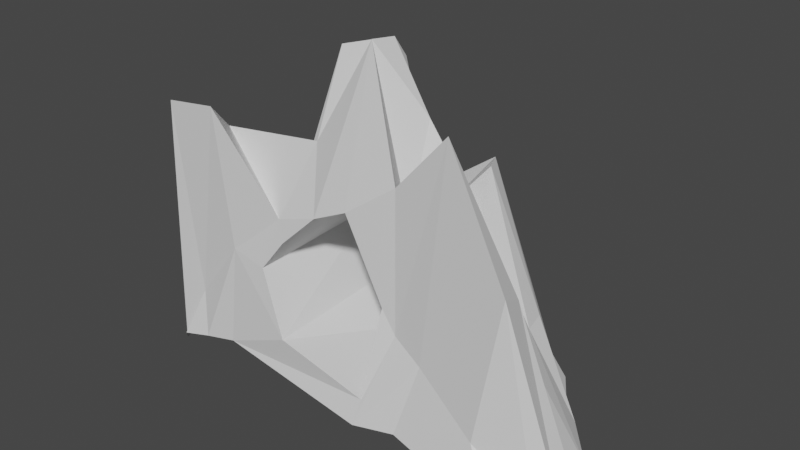 # Source: hallow_rock.blend  (saved by Blender 2.80.75; exported with 4.5.12 LTS)
import bpy
from mathutils import Matrix  # noqa: F401  (used for matrix-valued properties, if any)

bpy.ops.wm.read_factory_settings(use_empty=True)
scene = bpy.context.scene
scene.name = 'Scene'

# ---- collections
col_collection = bpy.data.collections.new('Collection'); scene.collection.children.link(col_collection)

# ---- world
world_world = bpy.data.worlds.new('World'); scene.world = world_world
world_world.use_nodes = True; world_world.node_tree.nodes.clear()
_N = world_world.node_tree.nodes; _L = world_world.node_tree.links
n0 = _N.new('ShaderNodeOutputWorld'); n0.name = 'World Output'; n0.location = (300, 300)
n1 = _N.new('ShaderNodeBackground'); n1.name = 'Background'; n1.location = (10, 300)
n1.inputs[0].default_value = (0.05088, 0.05088, 0.05088, 1.0)
_L.new(n1.outputs[0], n0.inputs[0])
n0.is_active_output = True
world_world.color = (0.05088, 0.05088, 0.05088)
world_world.use_sun_shadow = False
world_world.sun_shadow_jitter_overblur = 0.0

# ---- meshes
me_plane = bpy.data.meshes.new('Plane')
me_plane.from_pydata([(-1.56, -0.808, -0.08309), (1.556, -0.9145, -0.1252), (-1.298, 0.7767, -0.233), (1.2, 0.6504, -0.0764), (-1.452, 0.6063, -0.3285), (-1.608, 0.3404, -0.308), (-1.634, 0.1149, -0.3449), (-1.669, -0.185, -0.2751), (-1.719, -0.4133, -0.3265), (-1.713, -0.5644, -0.2118), (-1.671, -0.7139, -0.217), (-1.289, -0.801, -0.005249), (-0.9853, -0.8004, 0.07362), (0.3583, -0.8884, -0.04814), (0.6947, -0.8262, -0.005829), (1.134, -0.8776, -0.0913), (1.707, -0.7978, -0.1745), (1.815, -0.6826, -0.2075), (1.933, -0.4979, -0.3118), (1.942, -0.2974, -0.3237), (1.772, 0.03491, -0.2633), (1.501, 0.318, -0.17), (1.322, 0.475, -0.1247), (0.9533, 0.6793, -0.07398), (0.6796, 0.6795, -0.003844), (-0.6974, 0.8144, -0.1483), (-1.022, 0.7486, -0.1139), (-1.396, -0.7019, 0.3374), (-1.51, -0.7703, 1.966), (-1.411, -0.3176, 0.625), (-1.314, -0.08357, -0.0666), (-1.305, 0.1201, 0.4741), (-1.254, 0.3477, 0.7834), (-1.2, 0.6008, 0.2551), (-0.9299, -0.758, 0.9014), (-1.051, -0.7797, 2.03), (-1.255, -0.4396, 1.723), (-0.9798, -0.07655, 0.2207), (-0.8171, -0.1195, 1.282), (-0.7378, 0.2704, 1.486), (-0.7632, 0.5343, 0.643), (-0.4599, -0.7269, 1.292), (-0.2688, -0.5, 1.881), (-0.2627, -0.2265, 2.522), (-0.2359, 0.161, 1.786), (0.153, -0.3875, 2.679), (0.1618, -0.1662, 2.648), (0.1374, -0.01313, 2.468), (0.6021, -0.6918, 0.715), (0.6081, -0.694, 1.85), (0.5499, -0.4868, 1.501), (0.4668, -0.1604, 2.138), (0.4761, -0.05674, 1.383), (0.3488, 0.2036, 1.519), (0.852, -0.7319, 0.5854), (1.063, -0.7394, 2.347), (0.9198, -0.2022, 1.337), (0.8927, -0.09884, 1.466), (0.8518, 0.0273, 1.828), (0.777, 0.1826, 1.825), (0.8354, 0.4853, 0.5598), (1.373, -0.8349, 0.2637), (1.564, -0.7916, 1.421), (1.502, -0.5446, 1.282), (1.306, -0.1676, 0.6957), (1.181, 0.1137, 0.6161), (1.144, 0.3008, 0.6294), (1.146, 0.5123, 0.1907), (-0.3548, -0.8571, 0.3676), (-0.3452, 0.5209, 0.4436), (-0.5487, 0.3667, 0.9495), (-0.6005, -0.786, 0.8646), (-0.2873, 0.2028, 1.308), (-0.3598, 0.2225, 1.208), (0.2041, -0.7406, 1.56), (0.1398, 0.08565, 1.739), (0.1372, 0.08486, 1.736), (-0.09229, -0.7438, 1.419), (-0.4032, -0.7606, 1.126), (0.3989, -0.8318, 0.161), (0.3065, 0.5497, 0.1442), (0.5005, 0.3563, 0.908), (0.4955, -0.7048, 0.9042), (0.3958, 0.2861, 1.16), (0.2852, 0.1892, 1.426)], [], [(67, 22, 3, 23), (4, 33, 26, 2), (33, 40, 25, 26), (81, 83, 60), (60, 67, 23, 24), (0, 11, 27, 10), (10, 27, 28, 9), (9, 28, 29, 8), (8, 29, 30, 7), (7, 30, 31, 6), (6, 31, 32, 5), (5, 32, 33, 4), (11, 12, 34, 27), (27, 34, 35, 28), (28, 35, 36, 29), (29, 36, 37, 30), (30, 37, 38, 31), (31, 38, 39, 32), (32, 39, 40, 33), (72, 75, 78, 71), (35, 34, 41), (35, 41, 42, 36), (43, 37, 42), (37, 43, 44, 38), (38, 44, 72), (74, 49, 45), (42, 45, 46, 43), (43, 46, 47, 44), (44, 47, 76, 72), (45, 50, 51, 46), (46, 51, 52, 47), (47, 52, 76), (13, 14, 54, 48), (48, 54, 55, 49), (49, 55, 56, 50), (50, 56, 57, 51), (51, 57, 58, 52), (52, 58, 59, 53), (60, 83, 53, 59), (14, 15, 61, 54), (54, 61, 62, 55), (55, 62, 63, 56), (56, 63, 64, 57), (57, 64, 65, 58), (58, 65, 66, 59), (59, 66, 67, 60), (15, 1, 16, 61), (61, 16, 17, 62), (62, 17, 18, 63), (63, 18, 19, 64), (64, 19, 20, 65), (65, 20, 21, 66), (66, 21, 22, 67), (80, 25, 69), (42, 41, 77, 45), (45, 77, 74), (78, 77, 41), (50, 45, 49), (80, 69, 68, 79), (82, 48, 49, 74), (83, 84, 53), (80, 79, 82, 81), (25, 80, 24), (34, 12, 68, 71), (83, 81, 82, 74), (73, 72, 71, 70), (78, 75, 77), (77, 75, 74), (83, 74, 75, 84), (41, 34, 71, 78), (70, 71, 68, 69), (40, 70, 69, 25), (39, 73, 70, 40), (80, 81, 60, 24), (79, 68, 12, 13), (82, 79, 13, 48), (36, 42, 37), (39, 38, 73), (72, 73, 38), (52, 84, 75, 76), (53, 84, 52)])
_uv = me_plane.uv_layers.new(name='UVMap')
_uv.uv.foreach_set('vector', [0.875, 0.875, 1.0, 0.875, 1.0, 1.0, 0.875, 1.0, 0.0, 0.875, 0.125, 0.875, 0.125, 1.0, 0.0, 1.0, 0.125, 0.875, 0.25, 0.875, 0.25, 1.0, 0.125, 1.0, 0.6477, 0.8239, 0.625, 0.7911, 0.75, 0.875, 0.75, 0.875, 0.875, 0.875, 0.875, 1.0, 0.75, 1.0, 0.0, 0.0, 0.125, 0.0, 0.125, 0.125, 0.0, 0.125, 0.0, 0.125, 0.125, 0.125, 0.125, 0.25, 0.0, 0.25, 0.0, 0.25, 0.125, 0.25, 0.125, 0.375, 0.0, 0.375, 0.0, 0.375, 0.125, 0.375, 0.125, 0.5, 0.0, 0.5, 0.0, 0.5, 0.125, 0.5, 0.125, 0.625, 0.0, 0.625, 0.0, 0.625, 0.125, 0.625, 0.125, 0.75, 0.0, 0.75, 0.0, 0.75, 0.125, 0.75, 0.125, 0.875, 0.0, 0.875, 0.125, 0.0, 0.25, 0.0, 0.25, 0.125, 0.125, 0.125, 0.125, 0.125, 0.25, 0.125, 0.25, 0.25, 0.125, 0.25, 0.125, 0.25, 0.25, 0.25, 0.25, 0.375, 0.125, 0.375, 0.125, 0.375, 0.25, 0.375, 0.25, 0.5, 0.125, 0.5, 0.125, 0.5, 0.25, 0.5, 0.25, 0.625, 0.125, 0.625, 0.125, 0.625, 0.25, 0.625, 0.25, 0.75, 0.125, 0.75, 0.125, 0.75, 0.25, 0.75, 0.25, 0.875, 0.125, 0.875, 0.375, 0.7214, 0.5008, 0.697, 0.375, 0.196, 0.2, 0.8731, 0.25, 0.25, 0.25, 0.125, 0.375, 0.25, 0.25, 0.25, 0.375, 0.25, 0.375, 0.375, 0.25, 0.375, 0.375, 0.5, 0.25, 0.5, 0.375, 0.375, 0.25, 0.5, 0.375, 0.5, 0.375, 0.625, 0.25, 0.625, 0.25, 0.625, 0.375, 0.625, 0.375, 0.7214, 0.5256, 0.25, 0.625, 0.25, 0.5, 0.375, 0.375, 0.375, 0.5, 0.375, 0.5, 0.5, 0.375, 0.5, 0.375, 0.5, 0.5, 0.5, 0.5, 0.625, 0.375, 0.625, 0.375, 0.625, 0.5, 0.625, 0.5, 0.6976, 0.375, 0.7214, 0.5, 0.375, 0.625, 0.375, 0.625, 0.5, 0.5, 0.5, 0.5, 0.5, 0.625, 0.5, 0.625, 0.625, 0.5, 0.625, 0.5, 0.625, 0.625, 0.625, 0.5, 0.6976, 0.625, 0.0, 0.75, 0.0, 0.75, 0.125, 0.625, 0.125, 0.625, 0.125, 0.75, 0.125, 0.75, 0.25, 0.625, 0.25, 0.625, 0.25, 0.75, 0.25, 0.75, 0.375, 0.625, 0.375, 0.625, 0.375, 0.75, 0.375, 0.75, 0.5, 0.625, 0.5, 0.625, 0.5, 0.75, 0.5, 0.75, 0.625, 0.625, 0.625, 0.625, 0.625, 0.75, 0.625, 0.75, 0.75, 0.625, 0.75, 0.75, 0.875, 0.625, 0.7911, 0.625, 0.75, 0.75, 0.75, 0.75, 0.0, 0.875, 0.0, 0.875, 0.125, 0.75, 0.125, 0.75, 0.125, 0.875, 0.125, 0.875, 0.25, 0.75, 0.25, 0.75, 0.25, 0.875, 0.25, 0.875, 0.375, 0.75, 0.375, 0.75, 0.375, 0.875, 0.375, 0.875, 0.5, 0.75, 0.5, 0.75, 0.5, 0.875, 0.5, 0.875, 0.625, 0.75, 0.625, 0.75, 0.625, 0.875, 0.625, 0.875, 0.75, 0.75, 0.75, 0.75, 0.75, 0.875, 0.75, 0.875, 0.875, 0.75, 0.875, 0.875, 0.0, 1.0, 0.0, 1.0, 0.125, 0.875, 0.125, 0.875, 0.125, 1.0, 0.125, 1.0, 0.25, 0.875, 0.25, 0.875, 0.25, 1.0, 0.25, 1.0, 0.375, 0.875, 0.375, 0.875, 0.375, 1.0, 0.375, 1.0, 0.5, 0.875, 0.5, 0.875, 0.5, 1.0, 0.5, 1.0, 0.625, 0.875, 0.625, 0.875, 0.625, 1.0, 0.625, 1.0, 0.75, 0.875, 0.75, 0.875, 0.75, 1.0, 0.75, 1.0, 0.875, 0.875, 0.875, 0.6, 0.6687, 0.25, 1.0, 0.4, 0.6669, 0.375, 0.375, 0.375, 0.25, 0.457, 0.25, 0.5, 0.375, 0.5, 0.375, 0.457, 0.25, 0.5256, 0.25, 0.375, 0.196, 0.457, 0.25, 0.375, 0.25, 0.625, 0.375, 0.5, 0.375, 0.625, 0.25, 0.6, 0.6687, 0.4, 0.6669, 0.4, 0.8835, 0.6, 0.8863, 0.8, 0.8598, 0.625, 0.125, 0.625, 0.25, 0.5256, 0.25, 0.625, 0.7911, 0.5875, 0.75, 0.625, 0.75, 0.6, 0.6687, 0.6, 0.8863, 0.8, 0.8598, 0.6477, 0.8239, 0.25, 1.0, 0.6, 0.6687, 0.75, 1.0, 0.25, 0.125, 0.25, 0.0, 0.4, 0.8835, 0.2, 0.8731, 0.625, 0.7911, 0.6477, 0.8239, 0.8, 0.8598, 0.5256, 0.25, 0.3585, 0.75, 0.375, 0.7214, 0.2, 0.8731, 0.3094, 0.8108, 0.375, 0.196, 0.5008, 0.697, 0.457, 0.25, 0.457, 0.25, 0.5008, 0.697, 0.5256, 0.25, 0.625, 0.7911, 0.5256, 0.25, 0.5008, 0.697, 0.5875, 0.75, 0.375, 0.25, 0.25, 0.125, 0.2, 0.8731, 0.375, 0.196, 0.3094, 0.8108, 0.2, 0.8731, 0.4, 0.8835, 0.4, 0.6669, 0.25, 0.875, 0.3094, 0.8108, 0.4, 0.6669, 0.25, 1.0, 0.25, 0.75, 0.3585, 0.75, 0.3094, 0.8108, 0.25, 0.875, 0.6, 0.6687, 0.6477, 0.8239, 0.75, 0.875, 0.75, 1.0, 0.6, 0.8863, 0.4, 0.8835, 0.25, 0.0, 0.625, 0.0, 0.8, 0.8598, 0.6, 0.8863, 0.625, 0.0, 0.625, 0.125, 0.25, 0.375, 0.375, 0.375, 0.25, 0.5, 0.25, 0.75, 0.25, 0.625, 0.3585, 0.75, 0.375, 0.7214, 0.3585, 0.75, 0.25, 0.625, 0.625, 0.625, 0.5875, 0.75, 0.5008, 0.697, 0.5, 0.6976, 0.625, 0.75, 0.5875, 0.75, 0.625, 0.625])
me_plane.use_remesh_preserve_volume = False
me_plane.use_remesh_preserve_attributes = False
me_plane.use_mirror_vertex_groups = False
me_plane.update()

# ---- objects
ob_plane = bpy.data.objects.new('Plane', me_plane)

# ---- transforms, parenting, visibility, modifiers, constraints
ob_plane.location = (0.0, 0.0, 0.0)
ob_plane.lineart.crease_threshold = 0.0

# ---- collection membership
col_collection.objects.link(ob_plane)

# ---- scene / render settings (as saved in the file)
scene.frame_start = 1; scene.frame_end = 250; scene.frame_set(1)
scene.render.engine = 'BLENDER_EEVEE_NEXT'
scene.cycles.use_denoising = False
scene.cycles.samples = 128
scene.cycles.sampling_pattern = 'TABULATED_SOBOL'
scene.cycles.use_adaptive_sampling = False
scene.cycles.use_light_tree = False
scene.view_settings.view_transform = 'Filmic'
bpy.context.view_layer.update()

# ---- added for rendering (the .blend has no active camera and no usable light): camera, sun
cam_auto = bpy.data.cameras.new('AutoCamera')
cam_auto.lens = 50.0
cam_auto.sensor_width = 36.0
cam_auto.clip_end = 1000.0
ob_auto_camera = bpy.data.objects.new('AutoCamera', cam_auto)
scene.collection.objects.link(ob_auto_camera)
ob_auto_camera.location = (4.78691, -5.66059, 4.90733)
ob_auto_camera.rotation_euler = (1.09748, -7.21219e-08, 0.694738)
scene.camera = ob_auto_camera
light_auto_sun = bpy.data.lights.new('AutoSun', 'SUN')
light_auto_sun.energy = 3.0
light_auto_sun.angle = 0.0523599
ob_auto_sun = bpy.data.objects.new('AutoSun', light_auto_sun)
scene.collection.objects.link(ob_auto_sun)
ob_auto_sun.rotation_euler = (0.872665, 0.174533, 0.523599)
bpy.context.view_layer.update()
